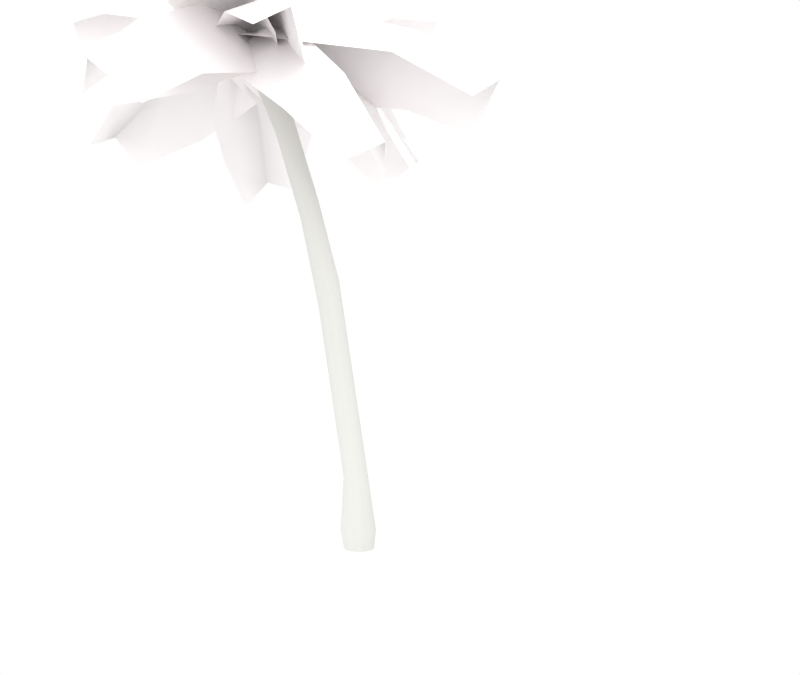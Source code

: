 # Source: palm_trees.blend  (saved by Blender 2.65.0; exported with 4.5.12 LTS)
import bpy
from mathutils import Matrix  # noqa: F401  (used for matrix-valued properties, if any)

bpy.ops.wm.read_factory_settings(use_empty=True)
scene = bpy.context.scene
scene.name = 'Scene'

# ---- collections
col_collection_1 = bpy.data.collections.new('Collection 1'); scene.collection.children.link(col_collection_1)
col_collection_2 = bpy.data.collections.new('Collection 2'); scene.collection.children.link(col_collection_2)
col_collection_3 = bpy.data.collections.new('Collection 3'); scene.collection.children.link(col_collection_3)

# ---- materials (node trees are filled in below, after node groups)
mat_palm_tree_trunk_mat = bpy.data.materials.new('palm tree trunk mat')
mat_palm_tree_trunk_mat.alpha_threshold = 0.0
mat_palm_tree_trunk_mat.use_transparent_shadow = False
mat_palm_tree_trunk_mat.diffuse_color = (0.6738, 0.6718, 0.6408, 1.0)
mat_palm_tree_trunk_mat.specular_color = (0.9559, 0.9864, 1.0)
mat_palm_tree_trunk_mat.roughness = 0.5
mat_palm_tree_trunk_mat.specular_intensity = 0.2
mat_palm_tree_trunk_mat.line_color = (0.0, 0.0, 0.0, 1.0)
mat_palm_leaf_mat_3 = bpy.data.materials.new('palm leaf mat 3')
mat_palm_leaf_mat_3.alpha_threshold = 0.0
mat_palm_leaf_mat_3.use_transparent_shadow = False
mat_palm_leaf_mat_3.diffuse_color = (1.0, 0.9707, 0.9707, 1.0)
mat_palm_leaf_mat_3.roughness = 0.5
mat_palm_leaf_mat_3.specular_intensity = 0.0
mat_palm_leaf_mat_3.line_color = (0.0, 0.0, 0.0, 1.0)

# ---- material node trees

# ---- world
world_world = bpy.data.worlds.new('World'); scene.world = world_world
world_world.color = (1.0, 1.0, 1.0)
world_world.use_sun_shadow = False
world_world.sun_shadow_jitter_overblur = 0.0
world_world.cycles.sampling_method = 'MANUAL'
world_world.cycles.sample_map_resolution = 256
world_world.light_settings.ao_factor = 0.5

# ---- cameras
cam_camera = bpy.data.cameras.new('Camera')
cam_camera.clip_end = 500.0
cam_camera.lens = 37.73
cam_camera.sensor_width = 32.0
cam_camera.sensor_height = 18.0
cam_camera.ortho_scale = 7.314
cam_camera.show_mist = True
cam_camera.dof.focus_distance = 0.0
cam_camera.dof.aperture_fstop = 128.0

# ---- lights
light_lamp_004 = bpy.data.lights.new('Lamp.004', 'SUN')
light_lamp_004.transmission_factor = 0.0
light_lamp_004.cutoff_distance = 30.0
light_lamp_004.angle = 1.571
light_lamp_004.energy = 1.0
light_lamp_004.shadow_buffer_clip_start = 1.001
light_lamp_004.shadow_soft_size = 1.0
light_lamp_004.shadow_cascade_max_distance = 1000.0
light_lamp_004.cycles.use_multiple_importance_sampling = False
light_lamp_002 = bpy.data.lights.new('Lamp.002', 'SUN')
light_lamp_002.transmission_factor = 0.0
light_lamp_002.cutoff_distance = 30.0
light_lamp_002.angle = 1.571
light_lamp_002.energy = 1.0
light_lamp_002.shadow_buffer_clip_start = 1.001
light_lamp_002.shadow_soft_size = 1.0
light_lamp_002.shadow_cascade_max_distance = 1000.0
light_lamp_002.cycles.use_multiple_importance_sampling = False
light_lamp_003 = bpy.data.lights.new('Lamp.003', 'SUN')
light_lamp_003.transmission_factor = 0.0
light_lamp_003.cutoff_distance = 30.0
light_lamp_003.angle = 1.571
light_lamp_003.energy = 1.0
light_lamp_003.shadow_buffer_clip_start = 1.001
light_lamp_003.shadow_soft_size = 1.0
light_lamp_003.shadow_cascade_max_distance = 1000.0
light_lamp_003.cycles.use_multiple_importance_sampling = False

# ---- meshes
me_cylinder_037 = bpy.data.meshes.new('Cylinder.037')
me_cylinder_037.from_pydata([(-8.089e-08, 0.8066, 0.0), (0.4741, 0.6525, 0.0), (0.7671, 0.2492, 0.0), (0.7671, -0.2492, 0.0), (0.4741, -0.6525, 0.0), (-2.555e-08, -0.8066, 0.0), (-0.4741, -0.6525, 0.0), (-0.7671, -0.2492, 0.0), (-0.7671, 0.2492, 0.0), (-0.4741, 0.6525, 0.0), (-4.831, 4.308, 8.146), (-4.571, 4.195, 8.172), (-4.414, 3.976, 8.174), (-4.422, 3.737, 8.152), (-4.59, 3.567, 8.115), (-4.856, 3.533, 8.075), (-5.117, 3.647, 8.049), (-5.274, 3.865, 8.047), (-5.266, 4.105, 8.069), (-5.097, 4.274, 8.107), (-1.009, 1.505, 4.044), (-3.113, 2.996, 6.765), (-1.339, 1.605, 3.921), (-3.377, 3.084, 6.666), (-0.819, 1.2, 4.151), (-2.95, 2.745, 6.837), (-0.8418, 0.8053, 4.203), (-2.952, 2.426, 6.857), (-1.069, 0.4728, 4.178), (-3.119, 2.162, 6.816), (-1.413, 0.3292, 4.087), (-3.384, 2.053, 6.729), (-1.743, 0.4294, 3.964), (-3.647, 2.141, 6.629), (-1.933, 0.735, 3.856), (-3.808, 2.392, 6.555), (-1.91, 1.129, 3.805), (-3.806, 2.711, 6.536), (-1.683, 1.462, 3.83), (-3.641, 2.975, 6.577), (-4.162, 3.884, 7.615), (-4.374, 3.976, 7.525), (-4.028, 3.669, 7.67), (-4.025, 3.413, 7.671), (-4.153, 3.215, 7.617), (-4.363, 3.149, 7.528), (-4.575, 3.241, 7.437), (-4.708, 3.457, 7.381), (-4.711, 3.712, 7.381), (-4.583, 3.911, 7.435), (0.3335, 0.8658, 1.117), (-0.05621, 0.9925, 1.117), (0.5745, 0.5343, 1.117), (0.5745, 0.1245, 1.117), (0.3335, -0.2071, 1.117), (-0.05621, -0.3337, 1.117), (-0.4459, -0.2071, 1.117), (-0.6867, 0.1245, 1.117), (-0.6867, 0.5343, 1.117), (-0.4459, 0.8658, 1.117), (-1.009, 1.505, 4.044), (-1.924, 2.134, 5.369), (-2.205, 2.223, 5.274), (-1.753, 1.872, 5.445), (-1.76, 1.54, 5.476), (-1.941, 1.263, 5.448), (-2.226, 1.147, 5.372), (-2.506, 1.236, 5.277), (-2.676, 1.497, 5.2), (-2.669, 1.83, 5.17), (-2.489, 2.107, 5.198), (-1.924, 2.134, 5.369), (-4.844, 3.921, 8.111), (0.5487, 0.8571, 0.2799), (-0.01408, 1.04, 0.2799), (0.8965, 0.3784, 0.2799), (0.8965, -0.2133, 0.2799), (0.5487, -0.692, 0.2799), (-0.01408, -0.8749, 0.2799), (-0.5768, -0.692, 0.2799), (-0.9246, -0.2133, 0.2799), (-0.9246, 0.3784, 0.2799), (-0.5768, 0.8571, 0.2799)], [], [(23, 41, 40, 21), (41, 10, 11, 40), (21, 40, 42, 25), (40, 11, 12, 42), (25, 42, 43, 27), (42, 12, 13, 43), (27, 43, 44, 29), (43, 13, 14, 44), (29, 44, 45, 31), (44, 14, 15, 45), (31, 45, 46, 33), (45, 15, 16, 46), (33, 46, 47, 35), (46, 16, 17, 47), (35, 47, 48, 37), (47, 17, 18, 48), (37, 48, 49, 39), (48, 18, 19, 49), (10, 41, 49, 19), (41, 23, 39, 49), (51, 22, 20, 50), (50, 60, 24, 52), (52, 24, 26, 53), (53, 26, 28, 54), (54, 28, 30, 55), (55, 30, 32, 56), (56, 32, 34, 57), (57, 34, 36, 58), (58, 36, 38, 59), (22, 51, 59, 38), (22, 62, 61, 20), (62, 23, 21, 61), (60, 71, 63, 24), (71, 21, 25, 63), (24, 63, 64, 26), (63, 25, 27, 64), (26, 64, 65, 28), (64, 27, 29, 65), (28, 65, 66, 30), (65, 29, 31, 66), (30, 66, 67, 32), (66, 31, 33, 67), (32, 67, 68, 34), (67, 33, 35, 68), (34, 68, 69, 36), (68, 35, 37, 69), (36, 69, 70, 38), (69, 37, 39, 70), (23, 62, 70, 39), (62, 22, 38, 70), (10, 19, 72), (19, 18, 72), (18, 17, 72), (17, 16, 72), (16, 15, 72), (15, 14, 72), (14, 13, 72), (13, 12, 72), (12, 11, 72), (11, 10, 72), (0, 74, 73, 1), (74, 51, 50, 73), (1, 73, 75, 2), (73, 50, 52, 75), (2, 75, 76, 3), (75, 52, 53, 76), (3, 76, 77, 4), (76, 53, 54, 77), (4, 77, 78, 5), (77, 54, 55, 78), (5, 78, 79, 6), (78, 55, 56, 79), (6, 79, 80, 7), (79, 56, 57, 80), (7, 80, 81, 8), (80, 57, 58, 81), (8, 81, 82, 9), (81, 58, 59, 82), (51, 74, 82, 59), (74, 0, 9, 82)])
me_cylinder_037.polygons.foreach_set('use_smooth', [True] * 80)
_uv = me_cylinder_037.uv_layers.new(name='UVTex')
_uv.uv.foreach_set('vector', [0.5717, 0.8993, 0.07302, 1.329, 0.179, 1.374, 0.7036, 0.9488, 0.07302, 0.3291, -0.1557, 0.6395, -0.02523, 0.6524, 0.179, 0.3739, 0.7508, 0.9488, 1.195, 1.374, 1.087, 1.402, 0.6251, 0.9849, 0.1945, 0.3739, 0.35, 0.6524, 0.2408, 0.6536, 0.08703, 0.4016, 0.7851, 0.6251, 0.2459, 1.087, 0.2476, 0.9592, 0.7839, 0.4658, 0.08703, 0.4016, 0.2408, 0.6536, 0.121, 0.6426, -0.0408, 0.4019, 0.7839, 0.4658, 0.2476, 0.9592, 0.1834, 0.8599, 0.7007, 0.3338, 0.2476, 0.9592, 0.04924, 1.121, -0.03518, 1.036, 0.1834, 0.8599, 0.7007, 0.3338, 0.1834, 0.8599, 0.07841, 0.8272, 0.5681, 0.2793, 0.1834, 0.3748, -0.03518, 0.6237, -0.168, 0.6041, 0.07841, 0.3302, 0.5681, 0.9311, 0.07841, 1.33, -0.02732, 1.285, 0.4368, 0.881, 0.07841, 0.3302, -0.168, 0.6041, -0.2984, 0.5912, -0.02732, 0.2851, 0.3231, 0.881, 0.8733, 1.285, 0.9809, 1.257, 0.4487, 0.8442, 0.8733, 0.2851, 1.076, 0.5912, 1.185, 0.59, 0.9809, 0.2571, 0.356, 0.4487, -0.09385, 0.9809, -0.09551, 1.109, 0.3571, 0.6081, 0.9809, 0.2571, 1.185, 0.59, 1.305, 0.6009, 1.109, 0.2568, 0.3571, 0.6081, -0.09551, 1.109, -0.03168, 1.208, 0.4397, 0.7402, 0.9045, 0.1088, 0.6271, 0.3049, 0.7115, 0.3896, 0.9683, 0.2081, 0.8443, 0.6395, 1.073, 0.3291, 0.9683, 0.2842, 0.7115, 0.6198, 0.07302, 0.2408, 0.5717, -0.2053, 0.4397, -0.2598, -0.03168, 0.2081, 0.2319, 0.125, -0.4095, 1.527, -0.2446, 1.588, 0.4268, 0.125, 0.6856, 0.125, 1.005, 1.588, 0.8525, 1.642, 0.5198, 0.125, 0.5198, 0.125, 0.8525, 1.642, 0.6553, 1.668, 0.3149, 0.125, 0.3149, 0.125, 0.6553, 1.668, 0.4891, 1.655, 0.1491, 0.125, 0.4268, 0.125, -0.2745, 1.655, -0.4465, 1.61, 0.2319, 0.125, 0.2319, 0.125, -0.4465, 1.61, -0.6113, 1.548, 0.03712, 0.125, 0.1491, 0.125, 0.4673, 1.548, 0.6202, 1.495, 0.3149, 0.125, 0.3149, 0.125, 0.6202, 1.495, 0.8173, 1.469, 0.5198, 0.125, 0.5198, 0.125, 0.8173, 1.469, 0.9836, 1.482, 0.6856, 0.125, 0.5905, 0.527, 1.232, -0.875, 1.037, -0.875, 0.4186, 0.4815, 0.5905, 0.527, 0.1577, 1.203, 0.2982, 1.251, 0.7554, 0.5884, 0.1577, 0.2035, -0.4283, 0.8993, -0.2964, 0.9488, 0.2982, 0.2508, 0.005282, 0.5884, 0.3194, 1.251, 0.1889, 1.289, -0.1475, 0.6422, 0.3194, 0.2508, 0.7508, 0.9488, 0.6251, 0.9849, 0.1889, 0.2892, 0.8525, 0.6422, 1.189, 1.289, 1.022, 1.304, 0.6553, 0.6678, 0.1889, 0.2892, 0.6251, 0.9849, 0.4658, 0.9947, 0.02248, 0.3044, 0.8391, 0.6553, 0.3801, 1.022, 0.2895, 0.8839, 0.7255, 0.4891, 0.3801, 0.02248, -0.2161, 0.4658, -0.2993, 0.3338, 0.2895, -0.1161, 0.7255, 0.6553, 0.2895, 1.291, 0.147, 1.253, 0.5535, 0.6097, 0.2895, 0.2906, -0.2993, 0.9746, -0.4319, 0.9311, 0.147, 0.2527, 0.5535, 0.6097, 0.147, 1.253, 0.006866, 1.205, 0.3887, 0.5484, 0.147, 0.2527, -0.4319, 0.9311, -0.5632, 0.881, 0.006866, 0.2051, 0.4673, 0.5484, 0.8706, 1.205, 1.001, 1.166, 0.6202, 0.4947, 0.8706, 0.2051, 1.323, 0.881, 1.449, 0.8442, 1.001, 0.1664, 0.6202, 0.4947, 1.001, 1.166, 1.168, 1.151, 0.8173, 0.4691, 0.001148, 0.1664, 0.4487, 0.8442, 0.6081, 0.8343, 0.1675, 0.1512, 0.8173, 0.4691, 1.168, 1.151, 1.306, 1.165, 0.9836, 0.4815, 0.9254, 0.1675, 0.3571, 0.6081, 0.4397, 0.7402, 1.016, 0.3062, 0.5717, 0.8993, 1.158, 0.2035, 1.016, 0.1653, 0.4397, 0.8552, 0.1577, 0.2035, 0.5905, -0.473, 0.4186, -0.5185, 0.01553, 0.1653, 0.8443, 0.4068, 0.7115, 0.3896, 0.8382, 0.213, 0.7115, 0.3896, 0.6271, 0.3049, 0.8382, 0.213, 0.6271, 0.3049, 0.6233, 0.1851, 0.8382, 0.213, 0.6233, 0.1851, 0.7016, 0.07592, 0.8382, 0.213, 0.7016, 0.07592, 0.832, 0.0191, 0.8382, 0.213, 0.832, 0.0191, 0.9648, 0.03633, 0.8382, 0.213, 0.9648, 0.03633, 1.049, 0.121, 0.8382, 0.213, 0.04924, 0.121, 0.05305, 0.2408, -0.1618, 0.213, 0.05305, 0.2408, -0.02523, 0.35, -0.1618, 0.213, 0.9748, 0.35, 0.8443, 0.4068, 0.8382, 0.213, 0.26, 0.5665, 0.253, 0.7064, 0.5344, 0.7064, 0.4971, 0.5665, 0.253, 0.7064, 0.2319, 1.125, 0.4268, 1.125, 0.5344, 0.7064, 0.5789, 0.5665, 0.6812, 0.7064, 0.4418, 0.7064, 0.3773, 0.5665, 0.6812, 0.7064, 0.6856, 1.125, 0.5198, 1.125, 0.4418, 0.7064, 0.3773, 0.5665, 0.4418, 0.7064, 0.146, 0.7064, 0.128, 0.5665, 0.4418, 0.7064, 0.5198, 1.125, 0.3149, 1.125, 0.146, 0.7064, 0.128, 0.5665, 0.146, 0.7064, -0.09337, 0.7064, -0.07362, 0.5665, 0.146, 0.7064, 0.3149, 1.125, 0.1491, 1.125, -0.09337, 0.7064, 0.4971, 0.5665, 0.5344, 0.7064, 0.253, 0.7064, 0.26, 0.5665, 0.5344, 0.7064, 0.4268, 1.125, 0.2319, 1.125, 0.253, 0.7064, 0.26, 0.5665, 0.253, 0.7064, -0.02836, 0.7064, 0.02299, 0.5665, 0.253, 0.7064, 0.2319, 1.125, 0.03712, 1.125, -0.02836, 0.7064, 0.9264, 0.5665, 0.9066, 0.7064, 1.146, 0.7064, 1.128, 0.5665, 0.9066, 0.7064, 1.149, 1.125, 1.315, 1.125, 1.146, 0.7064, 0.128, 0.5665, 0.146, 0.7064, 0.4418, 0.7064, 0.3773, 0.5665, 0.146, 0.7064, 0.3149, 1.125, 0.5198, 1.125, 0.4418, 0.7064, 0.3773, 0.5665, 0.4418, 0.7064, 0.6812, 0.7064, 0.5789, 0.5665, 0.4418, 0.7064, 0.5198, 1.125, 0.6856, 1.125, 0.6812, 0.7064, 0.2319, 0.125, 0.253, -0.2936, -0.02836, -0.2936, 0.03712, 0.125, 0.253, 0.7064, 0.26, 0.5665, 0.02299, 0.5665, -0.02836, 0.7064])
me_cylinder_037.materials.append(mat_palm_tree_trunk_mat)
me_cylinder_037.use_remesh_preserve_volume = False
me_cylinder_037.use_remesh_preserve_attributes = False
me_cylinder_037.use_mirror_vertex_groups = False
me_cylinder_037.update()
me_plane_283 = bpy.data.meshes.new('Plane.283')
me_plane_283.from_pydata([(0.6047, 0.04622, -0.1543), (0.6471, -1.775, -0.3594), (-0.3459, -1.801, -0.4532), (-0.5275, 0.04622, -0.2852), (0.7929, -1.215, -0.101), (-0.7892, -1.215, -0.355), (0.7558, -0.2093, -0.1283), (-0.6638, -0.2093, -0.339), (0.9137, -0.6086, -0.1247), (-0.7268, -0.6086, -0.3596), (-0.07311, -1.925, -0.04396), (-0.09132, -0.0001796, 0.06681), (-0.2586, -1.28, 0.3021), (-0.2215, -0.2417, 0.3096), (-0.2306, -0.6086, 0.4155), (0.3302, 0.1784, -0.2112), (2.028, -1.023, -0.5491), (1.39, -1.299, -0.5191), (-0.4306, -0.1177, -0.1939), (1.652, -0.607, -0.3041), (0.5731, -1.023, -0.3374), (0.6744, 0.04893, -0.2301), (-0.2899, -0.3237, -0.246), (1.153, -0.1748, -0.281), (0.0411, -0.6051, -0.2924), (1.775, -1.3, -0.2283), (-0.02619, -0.026, 0.0398), (1.124, -0.9103, 0.1318), (0.1717, -0.2129, 0.2288), (0.5353, -0.4554, 0.2821), (-0.1215, 0.09316, -0.4167), (3.049, 0.2502, -0.6789), (3.226, -0.09236, -0.2351), (0.03244, -0.3136, 0.07711), (2.033, 0.3486, -0.5636), (2.256, -0.2558, 0.08471), (0.2995, 0.1866, -0.4945), (0.4973, -0.347, 0.09736), (0.971, 0.2903, -0.5983), (1.199, -0.3219, 0.09063), (3.365, 0.214, -0.1406), (0.02242, 0.002287, 0.06091), (2.234, 0.2456, 0.1988), (0.4316, 0.1191, 0.2531), (1.057, 0.2201, 0.2956), (-0.06801, -0.2167, -0.3777), (0.002775, 1.287, -1.783), (0.5724, 1.542, -1.311), (0.6134, 0.04545, 0.1714), (-0.3309, 0.8136, -1.354), (0.7081, 1.169, -0.6161), (-0.1919, -0.03386, -0.6294), (0.7194, 0.288, 0.03977), (-0.3041, 0.266, -0.9964), (0.7384, 0.6391, -0.2196), (-0.06461, 1.64, -1.375), (-0.02201, 0.02867, 0.05191), (-0.3455, 1.19, -0.6724), (-0.2803, 0.3019, 0.05002), (-0.4379, 0.6311, -0.1625), (0.382, -0.131, -0.1649), (-1.485, -0.8126, -1.054), (-1.955, -0.5128, -1.033), (-0.117, 0.2273, -0.1453), (-0.8794, -0.6898, -0.6653), (-1.561, -0.1745, -0.6852), (0.1758, -0.2804, -0.2668), (-0.4398, 0.1785, -0.2732), (-0.1749, -0.4833, -0.4434), (-0.8881, 0.04513, -0.445), (-2.049, -0.726, -0.8378), (-0.03961, 0.008649, 0.02861), (-1.526, -0.4911, -0.3249), (-0.4092, -0.09795, 0.1031), (-0.8256, -0.2606, 0.02357), (0.1754, 0.22, -0.2698), (2.998, 0.05577, 0.78), (2.834, -0.3992, 0.9411), (-0.04081, -0.3035, -0.1228), (2.059, 0.2292, 0.5632), (1.797, -0.522, 0.7176), (0.5773, 0.2747, -0.1142), (0.3328, -0.3946, 0.03679), (1.206, 0.3161, 0.1192), (0.919, -0.4549, 0.2998), (2.854, -0.1758, 1.259), (-0.06144, -0.02057, 0.06742), (1.653, -0.1144, 1.119), (0.1234, -0.02512, 0.4289), (0.6032, -0.02457, 0.7497), (-0.4393, 0.01896, -0.2918), (0.1561, 1.68, -0.2137), (1.041, 1.612, -0.03598), (0.5731, -0.08381, -0.1138), (-0.2597, 1.178, -0.1128), (1.191, 1.037, 0.07581), (-0.505, 0.2641, -0.2715), (0.7881, 0.1364, -0.08771), (-0.5234, 0.6408, -0.2512), (0.9665, 0.4931, -0.03147), (0.6393, 1.74, 0.2592), (0.04211, -0.01019, 0.07997), (0.4306, 1.128, 0.5067), (0.09621, 0.19, 0.3538), (0.1555, 0.519, 0.4989), (0.1561, -0.2459, -0.2018), (-2.763, -0.2526, -0.9129), (-2.838, 0.2045, -0.8549), (0.1248, 0.2792, -0.147), (-1.911, -0.3511, -0.555), (-1.934, 0.3935, -0.5373), (-0.2601, -0.32, -0.2771), (-0.2861, 0.3456, -0.2469), (-0.9048, -0.3951, -0.4141), (-0.9373, 0.3726, -0.3721), (-3.141, 0.01926, -0.5911), (-0.02481, 0.0306, 0.0686), (-2.195, 0.05617, -0.08745), (-0.4967, 0.04926, 0.218), (-1.128, 0.03341, 0.1996), (0.513, 0.07804, -0.05056), (1.12, -1.155, 1.096), (0.422, -1.358, 0.9239), (-0.2794, -0.1425, -0.2826), (0.9637, -0.6897, 0.888), (-0.1112, -1.02, 0.5187), (0.6824, -0.05483, 0.1641), (-0.29, -0.3458, -0.1563), (0.9051, -0.2865, 0.4658), (-0.2224, -0.62, 0.101), (0.474, -1.268, 1.306), (-0.09906, 0.006109, 0.03049), (0.006299, -0.7734, 1.051), (-0.2436, -0.09511, 0.3359), (-0.2016, -0.3006, 0.6579), (0.5837, -0.04787, 0.01167), (0.07967, -1.318, -1.328), (-0.6328, -1.12, -1.596), (-0.2042, 0.2053, -0.292), (0.2438, -1.009, -0.7494), (-0.8164, -0.6364, -1.223), (0.5923, -0.2683, -0.1107), (-0.369, 0.06117, -0.524), (0.5671, -0.5881, -0.3426), (-0.5485, -0.2096, -0.8141), (-0.7041, -1.369, -1.341), (-0.09034, -0.003912, 0.00513), (-0.8122, -0.9563, -0.7074), (-0.4155, -0.216, -0.009152), (-0.615, -0.5066, -0.1794), (0.1674, -0.2765, -0.1499), (-1.662, 0.04175, -1.879), (-1.533, 0.4962, -1.83), (0.3682, 0.2375, -0.08119), (-1.289, -0.1366, -1.255), (-0.9437, 0.585, -1.2), (-0.1497, -0.2995, -0.3794), (0.1447, 0.3471, -0.32), (-0.6058, -0.2987, -0.7494), (-0.2735, 0.4482, -0.6759), (-2.066, 0.377, -1.737), (-0.03739, 0.03371, 0.02578), (-1.656, 0.3278, -0.9444), (-0.5181, 0.1241, -0.03008), (-1.021, 0.1892, -0.2911), (-0.4257, 0.06651, -0.322), (1.578, 1.409, -0.9061), (2.37, 1.164, -0.7035), (0.4535, -0.2408, -0.1052), (0.778, 1.085, -0.6054), (2.031, 0.637, -0.3631), (-0.2703, 0.304, -0.3992), (0.8479, -0.09334, -0.1671), (0.04291, 0.6467, -0.5289), (1.332, 0.1898, -0.2533), (2.164, 1.431, -0.4595), (0.06253, -0.00867, 0.05933), (1.486, 0.9852, 0.03104), (0.3366, 0.2067, 0.2524), (0.7033, 0.5111, 0.2659), (0.2423, 0.1487, -0.3305), (2.717, -0.7337, 0.0572), (2.247, -1.078, 0.29), (-0.3355, -0.2387, -0.09167), (2.053, -0.3486, 0.03429), (1.239, -0.9136, 0.3159), (0.6671, 0.08728, -0.2789), (-0.06172, -0.4139, -0.01354), (1.288, -0.04484, -0.2022), (0.447, -0.6211, 0.1107), (2.591, -0.9146, 0.5473), (-0.02139, -0.009571, 0.05179), (1.654, -0.5621, 0.661), (0.2644, -0.07736, 0.3416), (0.768, -0.2112, 0.533)], [], [(2, 10, 12, 5), (10, 1, 4, 12), (7, 13, 11, 3), (0, 11, 13, 6), (9, 14, 13, 7), (14, 8, 6, 13), (5, 12, 14, 9), (12, 4, 8, 14), (17, 25, 27, 20), (25, 16, 19, 27), (22, 28, 26, 18), (15, 26, 28, 21), (24, 29, 28, 22), (29, 23, 21, 28), (20, 27, 29, 24), (27, 19, 23, 29), (32, 40, 42, 35), (40, 31, 34, 42), (37, 43, 41, 33), (30, 41, 43, 36), (39, 44, 43, 37), (44, 38, 36, 43), (35, 42, 44, 39), (42, 34, 38, 44), (47, 55, 57, 50), (55, 46, 49, 57), (52, 58, 56, 48), (45, 56, 58, 51), (54, 59, 58, 52), (59, 53, 51, 58), (50, 57, 59, 54), (57, 49, 53, 59), (62, 70, 72, 65), (70, 61, 64, 72), (67, 73, 71, 63), (60, 71, 73, 66), (69, 74, 73, 67), (74, 68, 66, 73), (65, 72, 74, 69), (72, 64, 68, 74), (77, 85, 87, 80), (85, 76, 79, 87), (82, 88, 86, 78), (75, 86, 88, 81), (84, 89, 88, 82), (89, 83, 81, 88), (80, 87, 89, 84), (87, 79, 83, 89), (92, 100, 102, 95), (100, 91, 94, 102), (97, 103, 101, 93), (90, 101, 103, 96), (99, 104, 103, 97), (104, 98, 96, 103), (95, 102, 104, 99), (102, 94, 98, 104), (107, 115, 117, 110), (115, 106, 109, 117), (112, 118, 116, 108), (105, 116, 118, 111), (114, 119, 118, 112), (119, 113, 111, 118), (110, 117, 119, 114), (117, 109, 113, 119), (122, 130, 132, 125), (130, 121, 124, 132), (127, 133, 131, 123), (120, 131, 133, 126), (129, 134, 133, 127), (134, 128, 126, 133), (125, 132, 134, 129), (132, 124, 128, 134), (137, 145, 147, 140), (145, 136, 139, 147), (142, 148, 146, 138), (135, 146, 148, 141), (144, 149, 148, 142), (149, 143, 141, 148), (140, 147, 149, 144), (147, 139, 143, 149), (152, 160, 162, 155), (160, 151, 154, 162), (157, 163, 161, 153), (150, 161, 163, 156), (159, 164, 163, 157), (164, 158, 156, 163), (155, 162, 164, 159), (162, 154, 158, 164), (167, 175, 177, 170), (175, 166, 169, 177), (172, 178, 176, 168), (165, 176, 178, 171), (174, 179, 178, 172), (179, 173, 171, 178), (170, 177, 179, 174), (177, 169, 173, 179), (182, 190, 192, 185), (190, 181, 184, 192), (187, 193, 191, 183), (180, 191, 193, 186), (189, 194, 193, 187), (194, 188, 186, 193), (185, 192, 194, 189), (192, 184, 188, 194)])
me_plane_283.polygons.foreach_set('use_smooth', [True] * 104)
_uv = me_plane_283.uv_layers.new(name='UVTex')
_uv.uv.foreach_set('vector', [0.023, 0.9372, 0.0, 0.5, 0.3275, 0.5, 0.3604, 0.9842, 0.0, 0.5, 0.07607, 0.1717, 0.3604, 0.0158, 0.3275, 0.5, 0.8704, 0.9333, 0.854, 0.5, 0.9998, 0.5, 1.0, 0.8427, 1.0, 0.1573, 0.9998, 0.5, 0.854, 0.5, 0.8704, 0.06674, 0.6679, 1.0, 0.6679, 0.5, 0.854, 0.5, 0.8704, 0.9333, 0.6679, 0.5, 0.6679, 0.0, 0.8704, 0.06674, 0.854, 0.5, 0.3604, 0.9842, 0.3275, 0.5, 0.6679, 0.5, 0.6679, 1.0, 0.3275, 0.5, 0.3604, 0.0158, 0.6679, 0.0, 0.6679, 0.5, 0.023, 0.9372, 0.0, 0.5, 0.3275, 0.5, 0.3604, 0.9842, 0.0, 0.5, 0.07607, 0.1717, 0.3604, 0.0158, 0.3275, 0.5, 0.8704, 0.9333, 0.854, 0.5, 0.9998, 0.5, 1.0, 0.8427, 1.0, 0.1573, 0.9998, 0.5, 0.854, 0.5, 0.8704, 0.06674, 0.6679, 1.0, 0.6679, 0.5, 0.854, 0.5, 0.8704, 0.9333, 0.6679, 0.5, 0.6679, 0.0, 0.8704, 0.06674, 0.854, 0.5, 0.3604, 0.9842, 0.3275, 0.5, 0.6679, 0.5, 0.6679, 1.0, 0.3275, 0.5, 0.3604, 0.0158, 0.6679, 0.0, 0.6679, 0.5, 0.023, 0.9372, 0.0, 0.5, 0.3275, 0.5, 0.3604, 0.9842, 0.0, 0.5, 0.07607, 0.1717, 0.3604, 0.0158, 0.3275, 0.5, 0.8704, 0.9333, 0.854, 0.5, 0.9998, 0.5, 1.0, 0.8427, 1.0, 0.1573, 0.9998, 0.5, 0.854, 0.5, 0.8704, 0.06674, 0.6679, 1.0, 0.6679, 0.5, 0.854, 0.5, 0.8704, 0.9333, 0.6679, 0.5, 0.6679, 0.0, 0.8704, 0.06674, 0.854, 0.5, 0.3604, 0.9842, 0.3275, 0.5, 0.6679, 0.5, 0.6679, 1.0, 0.3275, 0.5, 0.3604, 0.0158, 0.6679, 0.0, 0.6679, 0.5, 0.023, 0.9372, 0.0, 0.5, 0.3275, 0.5, 0.3604, 0.9842, 0.0, 0.5, 0.07607, 0.1717, 0.3604, 0.0158, 0.3275, 0.5, 0.8704, 0.9333, 0.854, 0.5, 0.9998, 0.5, 1.0, 0.8427, 1.0, 0.1573, 0.9998, 0.5, 0.854, 0.5, 0.8704, 0.06674, 0.6679, 1.0, 0.6679, 0.5, 0.854, 0.5, 0.8704, 0.9333, 0.6679, 0.5, 0.6679, 0.0, 0.8704, 0.06674, 0.854, 0.5, 0.3604, 0.9842, 0.3275, 0.5, 0.6679, 0.5, 0.6679, 1.0, 0.3275, 0.5, 0.3604, 0.0158, 0.6679, 0.0, 0.6679, 0.5, 0.023, 0.9372, 0.0, 0.5, 0.3275, 0.5, 0.3604, 0.9842, 0.0, 0.5, 0.07607, 0.1717, 0.3604, 0.0158, 0.3275, 0.5, 0.8704, 0.9333, 0.854, 0.5, 0.9998, 0.5, 1.0, 0.8427, 1.0, 0.1573, 0.9998, 0.5, 0.854, 0.5, 0.8704, 0.06674, 0.6679, 1.0, 0.6679, 0.5, 0.854, 0.5, 0.8704, 0.9333, 0.6679, 0.5, 0.6679, 0.0, 0.8704, 0.06674, 0.854, 0.5, 0.3604, 0.9842, 0.3275, 0.5, 0.6679, 0.5, 0.6679, 1.0, 0.3275, 0.5, 0.3604, 0.0158, 0.6679, 0.0, 0.6679, 0.5, 0.023, 0.9372, 0.0, 0.5, 0.3275, 0.5, 0.3604, 0.9842, 0.0, 0.5, 0.07607, 0.1717, 0.3604, 0.0158, 0.3275, 0.5, 0.8704, 0.9333, 0.854, 0.5, 0.9998, 0.5, 1.0, 0.8427, 1.0, 0.1573, 0.9998, 0.5, 0.854, 0.5, 0.8704, 0.06674, 0.6679, 1.0, 0.6679, 0.5, 0.854, 0.5, 0.8704, 0.9333, 0.6679, 0.5, 0.6679, 0.0, 0.8704, 0.06674, 0.854, 0.5, 0.3604, 0.9842, 0.3275, 0.5, 0.6679, 0.5, 0.6679, 1.0, 0.3275, 0.5, 0.3604, 0.0158, 0.6679, 0.0, 0.6679, 0.5, 0.023, 0.9372, 0.0, 0.5, 0.3275, 0.5, 0.3604, 0.9842, 0.0, 0.5, 0.07607, 0.1717, 0.3604, 0.0158, 0.3275, 0.5, 0.8704, 0.9333, 0.854, 0.5, 0.9998, 0.5, 1.0, 0.8427, 1.0, 0.1573, 0.9998, 0.5, 0.854, 0.5, 0.8704, 0.06674, 0.6679, 1.0, 0.6679, 0.5, 0.854, 0.5, 0.8704, 0.9333, 0.6679, 0.5, 0.6679, 0.0, 0.8704, 0.06674, 0.854, 0.5, 0.3604, 0.9842, 0.3275, 0.5, 0.6679, 0.5, 0.6679, 1.0, 0.3275, 0.5, 0.3604, 0.0158, 0.6679, 0.0, 0.6679, 0.5, 0.023, 0.9372, 0.0, 0.5, 0.3275, 0.5, 0.3604, 0.9842, 0.0, 0.5, 0.07607, 0.1717, 0.3604, 0.0158, 0.3275, 0.5, 0.8704, 0.9333, 0.854, 0.5, 0.9998, 0.5, 1.0, 0.8427, 1.0, 0.1573, 0.9998, 0.5, 0.854, 0.5, 0.8704, 0.06674, 0.6679, 1.0, 0.6679, 0.5, 0.854, 0.5, 0.8704, 0.9333, 0.6679, 0.5, 0.6679, 0.0, 0.8704, 0.06674, 0.854, 0.5, 0.3604, 0.9842, 0.3275, 0.5, 0.6679, 0.5, 0.6679, 1.0, 0.3275, 0.5, 0.3604, 0.0158, 0.6679, 0.0, 0.6679, 0.5, 0.023, 0.9372, 0.0, 0.5, 0.3275, 0.5, 0.3604, 0.9842, 0.0, 0.5, 0.07607, 0.1717, 0.3604, 0.0158, 0.3275, 0.5, 0.8704, 0.9333, 0.854, 0.5, 0.9998, 0.5, 1.0, 0.8427, 1.0, 0.1573, 0.9998, 0.5, 0.854, 0.5, 0.8704, 0.06674, 0.6679, 1.0, 0.6679, 0.5, 0.854, 0.5, 0.8704, 0.9333, 0.6679, 0.5, 0.6679, 0.0, 0.8704, 0.06674, 0.854, 0.5, 0.3604, 0.9842, 0.3275, 0.5, 0.6679, 0.5, 0.6679, 1.0, 0.3275, 0.5, 0.3604, 0.0158, 0.6679, 0.0, 0.6679, 0.5, 0.023, 0.9372, 0.0, 0.5, 0.3275, 0.5, 0.3604, 0.9842, 0.0, 0.5, 0.07607, 0.1717, 0.3604, 0.0158, 0.3275, 0.5, 0.8704, 0.9333, 0.854, 0.5, 0.9998, 0.5, 1.0, 0.8427, 1.0, 0.1573, 0.9998, 0.5, 0.854, 0.5, 0.8704, 0.06674, 0.6679, 1.0, 0.6679, 0.5, 0.854, 0.5, 0.8704, 0.9333, 0.6679, 0.5, 0.6679, 0.0, 0.8704, 0.06674, 0.854, 0.5, 0.3604, 0.9842, 0.3275, 0.5, 0.6679, 0.5, 0.6679, 1.0, 0.3275, 0.5, 0.3604, 0.0158, 0.6679, 0.0, 0.6679, 0.5, 0.023, 0.9372, 0.0, 0.5, 0.3275, 0.5, 0.3604, 0.9842, 0.0, 0.5, 0.07607, 0.1717, 0.3604, 0.0158, 0.3275, 0.5, 0.8704, 0.9333, 0.854, 0.5, 0.9998, 0.5, 1.0, 0.8427, 1.0, 0.1573, 0.9998, 0.5, 0.854, 0.5, 0.8704, 0.06674, 0.6679, 1.0, 0.6679, 0.5, 0.854, 0.5, 0.8704, 0.9333, 0.6679, 0.5, 0.6679, 0.0, 0.8704, 0.06674, 0.854, 0.5, 0.3604, 0.9842, 0.3275, 0.5, 0.6679, 0.5, 0.6679, 1.0, 0.3275, 0.5, 0.3604, 0.0158, 0.6679, 0.0, 0.6679, 0.5, 0.023, 0.9372, 0.0, 0.5, 0.3275, 0.5, 0.3604, 0.9842, 0.0, 0.5, 0.07607, 0.1717, 0.3604, 0.0158, 0.3275, 0.5, 0.8704, 0.9333, 0.854, 0.5, 0.9998, 0.5, 1.0, 0.8427, 1.0, 0.1573, 0.9998, 0.5, 0.854, 0.5, 0.8704, 0.06674, 0.6679, 1.0, 0.6679, 0.5, 0.854, 0.5, 0.8704, 0.9333, 0.6679, 0.5, 0.6679, 0.0, 0.8704, 0.06674, 0.854, 0.5, 0.3604, 0.9842, 0.3275, 0.5, 0.6679, 0.5, 0.6679, 1.0, 0.3275, 0.5, 0.3604, 0.0158, 0.6679, 0.0, 0.6679, 0.5, 0.023, 0.9372, 0.0, 0.5, 0.3275, 0.5, 0.3604, 0.9842, 0.0, 0.5, 0.07607, 0.1717, 0.3604, 0.0158, 0.3275, 0.5, 0.8704, 0.9333, 0.854, 0.5, 0.9998, 0.5, 1.0, 0.8427, 1.0, 0.1573, 0.9998, 0.5, 0.854, 0.5, 0.8704, 0.06674, 0.6679, 1.0, 0.6679, 0.5, 0.854, 0.5, 0.8704, 0.9333, 0.6679, 0.5, 0.6679, 0.0, 0.8704, 0.06674, 0.854, 0.5, 0.3604, 0.9842, 0.3275, 0.5, 0.6679, 0.5, 0.6679, 1.0, 0.3275, 0.5, 0.3604, 0.0158, 0.6679, 0.0, 0.6679, 0.5])
me_plane_283.materials.append(mat_palm_leaf_mat_3)
me_plane_283.use_remesh_preserve_volume = False
me_plane_283.use_remesh_preserve_attributes = False
me_plane_283.use_mirror_vertex_groups = False
me_plane_283.update()

# ---- objects
ob_lamp_000 = bpy.data.objects.new('Lamp.000', light_lamp_004)
ob_lamp_002 = bpy.data.objects.new('Lamp.002', light_lamp_002)
ob_camera = bpy.data.objects.new('Camera', cam_camera)
ob_lamp_003 = bpy.data.objects.new('Lamp.003', light_lamp_003)
ob_cylinder_002 = bpy.data.objects.new('Cylinder.002', me_cylinder_037)
ob_plane_016 = bpy.data.objects.new('Plane.016', me_plane_283)

# ---- transforms, parenting, visibility, modifiers, constraints
ob_lamp_000.location = (-14.46, -13.7, 12.46)
ob_lamp_000.rotation_euler = (-13.33, 0.7544, 2.85)
ob_lamp_000.scale = (0.351, 0.351, 0.351)
ob_lamp_000.lock_rotations_4d = False
ob_lamp_000.empty_display_type = 'ARROWS'
ob_lamp_000.color = (0.0, 0.0, 0.0, 0.0)
ob_lamp_000.hide_viewport = True
ob_lamp_000.lineart.crease_threshold = 0.0
ob_lamp_002.location = (7.689, -16.04, 23.81)
ob_lamp_002.rotation_euler = (-5.483, -0.1092, 0.787)
ob_lamp_002.scale = (0.351, 0.351, 0.351)
ob_lamp_002.lock_rotations_4d = False
ob_lamp_002.empty_display_type = 'ARROWS'
ob_lamp_002.color = (0.0, 0.0, 0.0, 0.0)
ob_lamp_002.hide_viewport = True
ob_lamp_002.lineart.crease_threshold = 0.0
ob_camera.location = (1.33, -19.97, 4.604)
ob_camera.rotation_euler = (1.557, 0.0, 0.0)
ob_camera.scale = (3.499, 3.499, 3.499)
ob_camera.lock_rotations_4d = False
ob_camera.empty_display_type = 'ARROWS'
ob_camera.color = (0.0, 0.0, 0.0, 0.0)
ob_camera.hide_viewport = True
ob_camera.display_type = 'WIRE'
ob_camera.lineart.crease_threshold = 0.0
ob_lamp_003.location = (-0.2237, 9.058, 18.15)
ob_lamp_003.rotation_euler = (-0.4153, -0.564, -0.4251)
ob_lamp_003.lock_rotations_4d = False
ob_lamp_003.empty_display_type = 'ARROWS'
ob_lamp_003.color = (0.0, 0.0, 0.0, 0.0)
ob_lamp_003.hide_viewport = True
ob_lamp_003.lineart.crease_threshold = 0.0
ob_cylinder_002.location = (0.4635, -0.02496, -0.142)
ob_cylinder_002.rotation_euler = (0.0, 0.0, 0.4264)
ob_cylinder_002.scale = (0.3917, 0.3917, 1.351)
ob_cylinder_002.lineart.crease_threshold = 0.0
ob_plane_016.parent = ob_cylinder_002
ob_plane_016.matrix_parent_inverse = Matrix(((4.561, 2.072, 0.0, -64.78), (-2.072, 4.561, 0.0, 21.15), (0.0, -4.657e-10, 1.453, -0.1931), (0.0, 0.0, 0.0, 1.0)))
ob_plane_016.location = (12.32, 1.807, 5.685)
ob_plane_016.rotation_euler = (0.2305, 0.4703, -4.798)
ob_plane_016.scale = (0.7603, 1.456, 1.057)
ob_plane_016.lineart.crease_threshold = 0.0

# ---- collection membership
col_collection_1.objects.link(ob_lamp_000)
col_collection_1.objects.link(ob_lamp_002)
col_collection_1.objects.link(ob_camera)
col_collection_2.objects.link(ob_lamp_003)
col_collection_3.objects.link(ob_cylinder_002)
col_collection_3.objects.link(ob_plane_016)

# ---- scene / render settings (as saved in the file)
scene.camera = ob_camera
scene.frame_start = 1; scene.frame_end = 250; scene.frame_set(1)
scene.render.engine = 'BLENDER_EEVEE_NEXT'
scene.render.image_settings.color_mode = 'RGB'
scene.render.image_settings.compression = 90
scene.render.resolution_x = 1280
scene.render.pixel_aspect_x = 3.0
scene.render.pixel_aspect_y = 2.0
scene.render.dither_intensity = 0.0
scene.render.bake_margin = 2
scene.render.bake_bias = 0.0
scene.cycles.use_denoising = False
scene.cycles.samples = 10
scene.cycles.sampling_pattern = 'TABULATED_SOBOL'
scene.cycles.light_sampling_threshold = 0.0
scene.cycles.use_adaptive_sampling = False
scene.cycles.use_light_tree = False
scene.cycles.blur_glossy = 0.0
scene.cycles.volume_bounces = 1
scene.cycles.pixel_filter_type = 'GAUSSIAN'
scene.cycles.sample_clamp_indirect = 0.0
scene.view_settings.view_transform = 'Standard'
bpy.context.view_layer.update()
